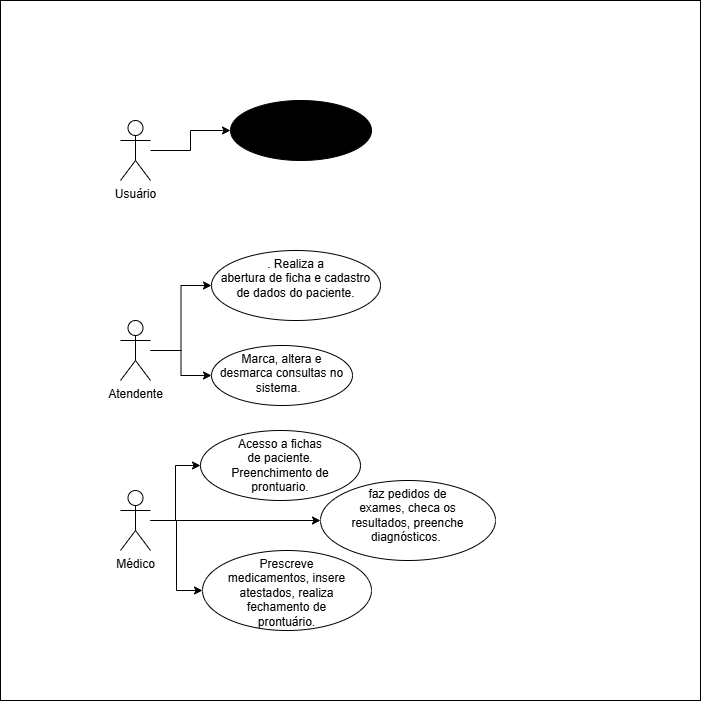

The diagram above was exported from draw.io. Its source (the exported page's mxGraphModel, read from the mxfile embedded in the PNG):
<mxGraphModel dx="2138" dy="720" grid="1" gridSize="10" guides="1" tooltips="1" connect="1" arrows="1" fold="1" page="1" pageScale="1" pageWidth="827" pageHeight="1169" math="0" shadow="0">
  <root>
    <mxCell id="0" />
    <mxCell id="1" parent="0" />
    <mxCell id="gfGFTgfn-2FbI2FRXSfd-1" parent="1" style="whiteSpace=wrap;html=1;aspect=fixed;fillStyle=solid;fillColor=light-dark(#FFFFFF,#FAFAFA);" value="" vertex="1">
      <mxGeometry height="700" width="700" x="-60" y="60" as="geometry" />
    </mxCell>
    <mxCell id="Seuip6PtsFHF_iJxtbz3-25" edge="1" parent="1" source="Seuip6PtsFHF_iJxtbz3-1" style="edgeStyle=orthogonalEdgeStyle;rounded=0;orthogonalLoop=1;jettySize=auto;html=1;strokeColor=light-dark(#000000,#000000);" target="Seuip6PtsFHF_iJxtbz3-24" value="">
      <mxGeometry relative="1" as="geometry" />
    </mxCell>
    <mxCell id="Seuip6PtsFHF_iJxtbz3-1" parent="1" style="shape=umlActor;verticalLabelPosition=bottom;verticalAlign=top;html=1;outlineConnect=0;strokeColor=light-dark(#000000,#000000);" value="Usuário" vertex="1">
      <mxGeometry height="60" width="30" x="60" y="180" as="geometry" />
    </mxCell>
    <mxCell id="Seuip6PtsFHF_iJxtbz3-13" edge="1" parent="1" source="Seuip6PtsFHF_iJxtbz3-11" style="edgeStyle=orthogonalEdgeStyle;rounded=0;orthogonalLoop=1;jettySize=auto;html=1;strokeColor=light-dark(#000000,#000000);" target="Seuip6PtsFHF_iJxtbz3-12" value="">
      <mxGeometry relative="1" as="geometry" />
    </mxCell>
    <mxCell id="Seuip6PtsFHF_iJxtbz3-16" edge="1" parent="1" source="Seuip6PtsFHF_iJxtbz3-11" style="edgeStyle=orthogonalEdgeStyle;rounded=0;orthogonalLoop=1;jettySize=auto;html=1;strokeColor=light-dark(#000000,#000000);" target="Seuip6PtsFHF_iJxtbz3-15" value="">
      <mxGeometry relative="1" as="geometry" />
    </mxCell>
    <mxCell id="Seuip6PtsFHF_iJxtbz3-11" parent="1" style="shape=umlActor;verticalLabelPosition=bottom;verticalAlign=top;html=1;outlineConnect=0;strokeColor=light-dark(#000000,#000000);" value="Atendente" vertex="1">
      <mxGeometry height="60" width="30" x="60" y="380" as="geometry" />
    </mxCell>
    <mxCell id="Seuip6PtsFHF_iJxtbz3-12" parent="1" style="ellipse;whiteSpace=wrap;html=1;shapeInside=1;verticalAlign=top;strokeColor=light-dark(#000000,#000000);" value=". Realiza a abertura de ficha e cadastro de dados do paciente." vertex="1">
      <mxGeometry height="70" width="169" x="151" y="310" as="geometry" />
    </mxCell>
    <mxCell id="Seuip6PtsFHF_iJxtbz3-15" parent="1" style="ellipse;whiteSpace=wrap;html=1;shapeInside=1;verticalAlign=top;strokeColor=light-dark(#000000,#000000);" value="&lt;div&gt;Marca, altera e desmarca consultas no sistema.&amp;nbsp;&amp;nbsp;&lt;/div&gt;" vertex="1">
      <mxGeometry height="60" width="141" x="151" y="405" as="geometry" />
    </mxCell>
    <mxCell id="Seuip6PtsFHF_iJxtbz3-19" edge="1" parent="1" source="Seuip6PtsFHF_iJxtbz3-17" style="edgeStyle=orthogonalEdgeStyle;rounded=0;orthogonalLoop=1;jettySize=auto;html=1;strokeColor=light-dark(#000000,#000000);" target="Seuip6PtsFHF_iJxtbz3-18" value="">
      <mxGeometry relative="1" as="geometry" />
    </mxCell>
    <mxCell id="Seuip6PtsFHF_iJxtbz3-21" edge="1" parent="1" source="Seuip6PtsFHF_iJxtbz3-17" style="edgeStyle=orthogonalEdgeStyle;rounded=0;orthogonalLoop=1;jettySize=auto;html=1;strokeColor=light-dark(#000000,#000000);" target="Seuip6PtsFHF_iJxtbz3-20" value="">
      <mxGeometry relative="1" as="geometry" />
    </mxCell>
    <mxCell id="Seuip6PtsFHF_iJxtbz3-23" edge="1" parent="1" source="Seuip6PtsFHF_iJxtbz3-17" style="edgeStyle=orthogonalEdgeStyle;rounded=0;orthogonalLoop=1;jettySize=auto;html=1;strokeColor=light-dark(#000000,#000000);" target="Seuip6PtsFHF_iJxtbz3-22" value="">
      <mxGeometry relative="1" as="geometry" />
    </mxCell>
    <mxCell id="Seuip6PtsFHF_iJxtbz3-17" parent="1" style="shape=umlActor;verticalLabelPosition=bottom;verticalAlign=top;html=1;outlineConnect=0;strokeColor=light-dark(#000000,#000000);" value="Médico&lt;div&gt;&lt;br&gt;&lt;/div&gt;" vertex="1">
      <mxGeometry height="60" width="30" x="60" y="550" as="geometry" />
    </mxCell>
    <mxCell id="Seuip6PtsFHF_iJxtbz3-18" parent="1" style="ellipse;whiteSpace=wrap;html=1;shapeInside=1;verticalAlign=top;strokeColor=light-dark(#000000,#000000);" value="Acesso a fichas de paciente. Preenchimento de prontuario." vertex="1">
      <mxGeometry height="70" width="160" x="140" y="490" as="geometry" />
    </mxCell>
    <mxCell id="Seuip6PtsFHF_iJxtbz3-20" parent="1" style="ellipse;whiteSpace=wrap;html=1;shapeInside=1;verticalAlign=top;strokeColor=light-dark(#000000,#000000);" value="faz pedidos de exames, checa os resultados, preenche diagnósticos.&amp;nbsp;" vertex="1">
      <mxGeometry height="80" width="175" x="260" y="540" as="geometry" />
    </mxCell>
    <mxCell id="Seuip6PtsFHF_iJxtbz3-22" parent="1" style="ellipse;whiteSpace=wrap;html=1;shapeInside=1;verticalAlign=top;strokeColor=light-dark(#000000,#000000);" value="Prescreve medicamentos, insere atestados, realiza fechamento de prontuário." vertex="1">
      <mxGeometry height="80" width="169" x="142" y="610" as="geometry" />
    </mxCell>
    <mxCell id="Seuip6PtsFHF_iJxtbz3-24" parent="1" style="ellipse;whiteSpace=wrap;html=1;shapeInside=1;verticalAlign=top;strokeColor=light-dark(#000000,#000000);fillColor=light-dark(#000000,#000000);" value="Realiza cadastro, Faz abertura de atendimento." vertex="1">
      <mxGeometry height="60" width="141" x="170" y="160" as="geometry" />
    </mxCell>
  </root>
</mxGraphModel>